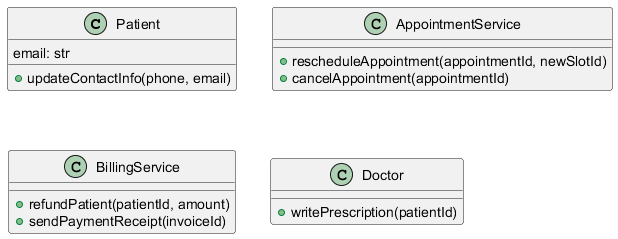

The diagram above was rendered by PlantUML. Its source (embedded in the PNG):
@startuml
class Patient {
  email: str
  +updateContactInfo(phone, email)
}

class AppointmentService {
  +rescheduleAppointment(appointmentId, newSlotId)
  +cancelAppointment(appointmentId)
}

class BillingService {
  +refundPatient(patientId, amount)
  +sendPaymentReceipt(invoiceId)
}

class Doctor {
  +writePrescription(patientId)
}
@enduml